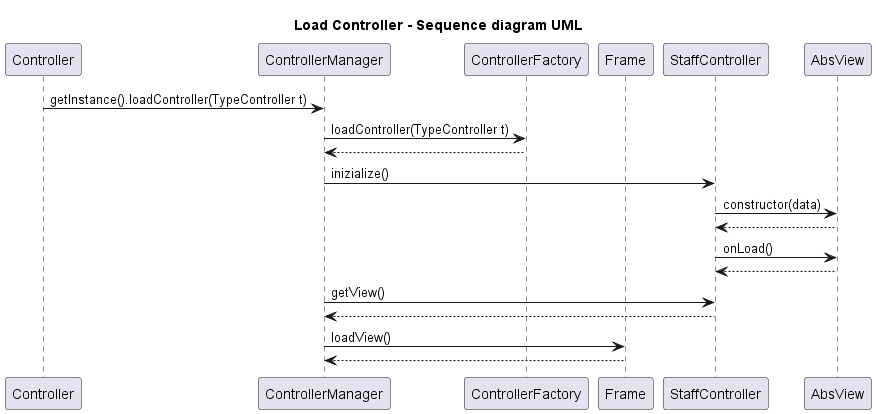

The diagram above was rendered by PlantUML. Its source (embedded in the PNG):
@startuml Load Controller - Sequence diagram UML
title Load Controller - Sequence diagram UML

participant Controller
participant ControllerManager
participant ControllerFactory
participant Frame
participant StaffController
participant AbsView

Controller -> ControllerManager: getInstance().loadController(TypeController t)

ControllerManager -> ControllerFactory: loadController(TypeController t)
ControllerFactory --> ControllerManager

ControllerManager -> StaffController: inizialize()

StaffController -> AbsView: constructor(data)
AbsView --> StaffController: 

StaffController -> AbsView: onLoad()
AbsView --> StaffController:

ControllerManager -> StaffController: getView()
StaffController --> ControllerManager: 

ControllerManager -> Frame: loadView()
Frame --> ControllerManager: 


@enduml